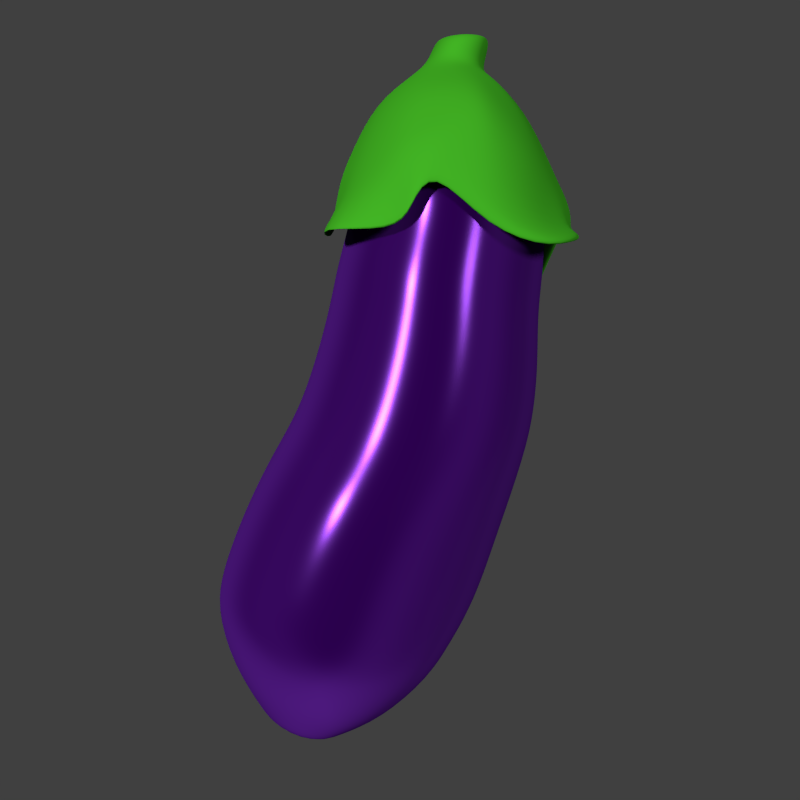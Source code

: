 # Source: alberginia_2.blend  (saved by Blender 2.76.0; exported with 4.5.12 LTS)
import bpy
from mathutils import Matrix  # noqa: F401  (used for matrix-valued properties, if any)

bpy.ops.wm.read_factory_settings(use_empty=True)
scene = bpy.context.scene
scene.name = 'Scene'

# ---- collections
col_collection_1 = bpy.data.collections.new('Collection 1'); scene.collection.children.link(col_collection_1)

# ---- materials (node trees are filled in below, after node groups)
mat_material = bpy.data.materials.new('Material')
mat_material.alpha_threshold = 0.0
mat_material.roughness = 0.5
mat_material_003 = bpy.data.materials.new('Material.003')
mat_material_003.alpha_threshold = 0.0
mat_material_003.roughness = 0.5
mat_material_002 = bpy.data.materials.new('Material.002')
mat_material_002.alpha_threshold = 0.0
mat_material_002.roughness = 0.5

# ---- material node trees
mat_material.use_nodes = True; mat_material.node_tree.nodes.clear()
_N = mat_material.node_tree.nodes; _L = mat_material.node_tree.links
n0 = _N.new('ShaderNodeOutputMaterial'); n0.name = 'Material Output'; n0.location = (300, 300)
n1 = _N.new('ShaderNodeBsdfDiffuse'); n1.name = 'Diffuse BSDF'; n1.location = (10, 300)
n1.inputs[0].default_value = (0.3672, 0.3672, 0.3672, 1.0)
_L.new(n1.outputs[0], n0.inputs[0])
n0.is_active_output = True
mat_material_003.use_nodes = True; mat_material_003.node_tree.nodes.clear()
_N = mat_material_003.node_tree.nodes; _L = mat_material_003.node_tree.links
n0 = _N.new('ShaderNodeOutputMaterial'); n0.name = 'Material Output'; n0.location = (460, 300)
n1 = _N.new('ShaderNodeMixShader'); n1.name = 'Mix Shader'; n1.location = (240, 287)
n1.inputs[0].default_value = 0.1727
n2 = _N.new('ShaderNodeBsdfDiffuse'); n2.name = 'Diffuse BSDF'; n2.location = (36, 301)
n2.inputs[0].default_value = (0.0128, 0.09463, 0.002609, 1.0)
n3 = _N.new('ShaderNodeBsdfAnisotropic'); n3.name = 'Glossy BSDF'; n3.location = (35, 167)
n3.distribution = 'GGX'
n3.inputs[0].default_value = (0.08426, 0.8, 0.04219, 1.0)
n3.inputs[1].default_value = 0.8266
_L.new(n2.outputs[0], n1.inputs[1])
_L.new(n1.outputs[0], n0.inputs[0])
_L.new(n3.outputs[0], n1.inputs[2])
n0.is_active_output = True
mat_material_002.use_nodes = True; mat_material_002.node_tree.nodes.clear()
_N = mat_material_002.node_tree.nodes; _L = mat_material_002.node_tree.links
n0 = _N.new('ShaderNodeOutputMaterial'); n0.name = 'Material Output'; n0.location = (680, 300)
n1 = _N.new('ShaderNodeBsdfDiffuse'); n1.name = 'Diffuse BSDF'; n1.location = (10, 300)
n1.inputs[0].default_value = (0.03738, 0.0, 0.1198, 1.0)
n1.inputs[1].default_value = 0.1833
n2 = _N.new('ShaderNodeMixShader'); n2.name = 'Mix Shader'; n2.location = (240, 284)
n2.inputs[0].default_value = 0.6091
n3 = _N.new('ShaderNodeBsdfAnisotropic'); n3.name = 'Glossy BSDF'; n3.location = (12, 142)
n3.distribution = 'GGX'
n3.inputs[0].default_value = (0.02301, 0.005495, 0.05609, 1.0)
n3.inputs[1].default_value = 0.1826
n4 = _N.new('ShaderNodeBsdfSheen'); n4.name = 'Velvet BSDF'; n4.location = (245, 150)
n4.distribution = 'ASHIKHMIN'
n4.inputs[0].default_value = (0.07227, 0.01298, 0.1912, 1.0)
n4.inputs[1].default_value = 0.7182
n5 = _N.new('ShaderNodeMixShader'); n5.name = 'Mix Shader.001'; n5.location = (474, 273)
n5.inputs[0].default_value = 0.4364
_L.new(n1.outputs[0], n2.inputs[1])
_L.new(n2.outputs[0], n5.inputs[1])
_L.new(n3.outputs[0], n2.inputs[2])
_L.new(n5.outputs[0], n0.inputs[0])
_L.new(n4.outputs[0], n5.inputs[2])
n0.is_active_output = True

# ---- world
world_world = bpy.data.worlds.new('World'); scene.world = world_world
world_world.color = (0.05088, 0.05088, 0.05088)
world_world.use_sun_shadow = False
world_world.sun_shadow_jitter_overblur = 0.0
world_world.cycles.sampling_method = 'MANUAL'
world_world.cycles.sample_map_resolution = 256

# ---- cameras
cam_camera_001 = bpy.data.cameras.new('Camera.001')
cam_camera_001.clip_end = 100.0
cam_camera_001.lens = 35.0
cam_camera_001.sensor_width = 32.0
cam_camera_001.sensor_height = 18.0
cam_camera_001.display_size = 2.0
cam_camera_001.dof.focus_distance = 0.0

# ---- lights
light_sun_001 = bpy.data.lights.new('Sun.001', 'SUN')
light_sun_001.transmission_factor = 0.0
light_sun_001.angle = 0.1993
light_sun_001.energy = 3.7
light_sun_001.shadow_buffer_clip_start = 0.5
light_sun_001.shadow_soft_size = 0.1
light_sun_001.shadow_cascade_max_distance = 1000.0
light_sun_001.cycles.use_multiple_importance_sampling = False
light_sun = bpy.data.lights.new('Sun', 'SUN')
light_sun.transmission_factor = 0.0
light_sun.angle = 0.09792
light_sun.energy = 7.0
light_sun.shadow_buffer_clip_start = 0.5
light_sun.shadow_soft_size = 0.049
light_sun.shadow_cascade_max_distance = 1000.0
light_sun.cycles.use_multiple_importance_sampling = False

# ---- meshes
me_plane = bpy.data.meshes.new('Plane')
me_plane.from_pydata([(-1.0, -1.0, 0.0), (1.0, -1.0, 0.0), (-1.0, 1.0, 0.0), (1.0, 1.0, 0.0)], [], [(0, 1, 3, 2)])
me_plane.materials.append(mat_material)
me_plane.use_remesh_preserve_volume = False
me_plane.use_remesh_preserve_attributes = False
me_plane.use_mirror_vertex_groups = False
me_plane.update()
me_cylinder_002 = bpy.data.meshes.new('Cylinder.002')
me_cylinder_002.from_pydata([(0.4875, 0.2019, 1.137), (0.5412, 0.1917, 1.13), (0.5891, 0.1629, 1.123), (0.6261, 0.1182, 1.118), (0.6483, 0.06211, 1.115), (0.6532, 1.799e-07, 1.115), (0.6483, -0.06211, 1.115), (0.6261, -0.1182, 1.118), (0.5891, -0.1629, 1.123), (0.5412, -0.1917, 1.13), (0.4875, -0.2019, 1.137), (0.4337, -0.1922, 1.145), (0.3854, -0.1637, 1.151), (0.3454, -0.1191, 1.157), (0.3199, -0.06263, 1.161), (0.3102, 3.679e-07, 1.162), (0.3199, 0.06263, 1.161), (0.3454, 0.1191, 1.157), (0.3854, 0.1637, 1.151), (0.4337, 0.1922, 1.145), (0.2078, 0.9645, 0.5983), (0.2333, 0.9622, 0.6393), (0.3289, 0.8037, 0.8713), (0.4091, 0.5893, 0.9685), (0.4807, 0.3287, 1.022), (0.5697, 0.3118, 1.012), (0.5488, 0.5654, 0.9532), (0.4681, 0.7375, 0.897), (0.6064, 0.7633, 0.8067), (0.6739, 0.7678, 0.7174), (0.6474, 0.2653, 0.9996), (0.7177, 0.4763, 0.9263), (0.7856, 0.5451, 0.8333), (0.8013, 0.6577, 0.7578), (0.7099, 0.7815, 0.5952), (0.7201, 0.1925, 0.993), (0.8573, 0.3468, 0.9064), (0.8953, 0.491, 0.7606), (0.8718, 0.59, 0.6654), (0.7206, 0.6529, 0.526), (0.761, 0.1011, 0.9886), (0.9402, 0.1834, 0.8906), (1.004, 0.2658, 0.6867), (1.0, 0.272, 0.6134), (1.272, 0.3625, 0.4709), (0.7726, 1.719e-07, 0.9875), (0.9616, 8.952e-08, 0.8885), (1.015, -0.01007, 0.746), (1.032, -0.01442, 0.647), (0.9364, -0.09975, 0.4746), (0.761, -0.1011, 0.9886), (0.9402, -0.1831, 0.8929), (0.9786, -0.2709, 0.7653), (1.005, -0.3088, 0.6718), (0.9662, -0.3391, 0.5848), (0.7201, -0.1925, 0.993), (0.849, -0.347, 0.9096), (0.8677, -0.4989, 0.7869), (0.8805, -0.5686, 0.7848), (0.726, -0.5294, 0.6216), (0.6474, -0.2653, 0.9996), (0.7007, -0.4803, 0.9078), (0.7041, -0.6847, 0.8032), (0.6471, -0.7881, 0.6999), (0.5926, -0.7973, 0.5886), (0.5681, -0.3123, 1.01), (0.5475, -0.5659, 0.9187), (0.4875, -0.8084, 0.7951), (0.3824, -0.9354, 0.6414), (0.2168, -0.9001, 0.4896), (0.4801, -0.3288, 1.022), (0.3849, -0.5958, 0.9365), (0.2043, -0.8509, 0.7676), (0.1238, -0.9852, 0.656), (-0.1694, -1.219, 0.4651), (0.3919, -0.3132, 1.033), (0.2214, -0.5673, 0.9544), (0.008006, -0.8095, 0.8214), (-0.3196, -0.921, 0.5068), (-0.313, -0.9127, 0.4504), (0.3126, -0.2668, 1.044), (0.07408, -0.4831, 0.9707), (-0.2011, -0.6888, 0.8432), (-0.44, -0.7993, 0.6474), (-0.4595, -0.8269, 0.5621), (0.2483, -0.194, 1.053), (-0.04517, -0.3513, 0.9842), (-0.3422, -0.5077, 0.8405), (-0.5793, -0.6281, 0.6449), (-0.6621, -0.65, 0.5256), (0.2061, -0.1021, 1.058), (-0.123, -0.1848, 0.9931), (-0.4077, -0.2857, 0.8196), (-0.6657, -0.3907, 0.5919), (-1.054, -0.5446, 0.4385), (0.1906, 4.79e-07, 1.061), (-0.1513, 6.538e-07, 0.9964), (-0.4404, -0.007975, 0.8432), (-0.6542, 0.01542, 0.745), (-0.8007, -0.03885, 0.5661), (0.2061, 0.1021, 1.058), (-0.123, 0.1848, 0.9931), (-0.3892, 0.2723, 0.8692), (-0.5832, 0.3586, 0.8155), (-0.6744, 0.3988, 0.7978), (0.2483, 0.194, 1.053), (-0.04517, 0.3513, 0.9842), (-0.3377, 0.5012, 0.8518), (-0.5228, 0.6069, 0.7493), (-0.594, 0.6107, 0.653), (0.3126, 0.2668, 1.044), (0.07408, 0.4831, 0.9707), (-0.1912, 0.6862, 0.8213), (-0.3298, 0.7972, 0.6455), (-0.6155, 0.8872, 0.6902), (0.3919, 0.3132, 1.033), (0.2257, 0.5662, 0.9601), (0.05293, 0.7997, 0.832), (-0.0112, 0.909, 0.6565), (-0.2802, 1.134, 0.5937), (0.4844, 0.2086, 1.06), (0.543, 0.198, 1.057), (0.5953, 0.1684, 1.053), (0.6398, 0.1222, 1.052), (0.6655, 0.0642, 1.051), (0.6721, -2.487e-06, 1.051), (0.6655, -0.0642, 1.051), (0.6398, -0.1222, 1.052), (0.5953, -0.1684, 1.053), (0.5429, -0.1982, 1.056), (0.4843, -0.2087, 1.059), (0.4256, -0.1988, 1.063), (0.3729, -0.1693, 1.065), (0.3298, -0.1231, 1.068), (0.3018, -0.06476, 1.07), (0.2913, -2.282e-06, 1.07), (0.3018, 0.06476, 1.07), (0.3298, 0.1231, 1.068), (0.3729, 0.1693, 1.065), (0.4256, 0.1988, 1.063), (0.4875, 0.2019, 1.137), (0.5412, 0.1917, 1.13), (0.5891, 0.1629, 1.123), (0.6261, 0.1182, 1.118), (0.6483, 0.06211, 1.115), (0.6532, 1.799e-07, 1.115), (0.6483, -0.06211, 1.115), (0.6261, -0.1182, 1.118), (0.5891, -0.1629, 1.123), (0.5412, -0.1917, 1.13), (0.4875, -0.2019, 1.137), (0.4337, -0.1922, 1.145), (0.3854, -0.1637, 1.151), (0.3454, -0.1191, 1.157), (0.3199, -0.06263, 1.161), (0.3102, 3.679e-07, 1.162), (0.3199, 0.06263, 1.161), (0.3454, 0.1191, 1.157), (0.3854, 0.1637, 1.151), (0.4337, 0.1922, 1.145), (0.4873, 0.1716, 1.137), (0.5329, 0.163, 1.131), (0.5736, 0.1385, 1.125), (0.6051, 0.1005, 1.121), (0.6239, 0.0528, 1.118), (0.6281, 1.865e-07, 1.118), (0.6239, -0.0528, 1.118), (0.6051, -0.1005, 1.121), (0.5736, -0.1385, 1.125), (0.5329, -0.163, 1.131), (0.4873, -0.1716, 1.137), (0.4415, -0.1634, 1.143), (0.4004, -0.1392, 1.149), (0.3665, -0.1012, 1.154), (0.3447, -0.05324, 1.157), (0.3366, 3.463e-07, 1.158), (0.3447, 0.05324, 1.157), (0.3665, 0.1012, 1.154), (0.4004, 0.1392, 1.149), (0.4415, 0.1634, 1.143), (0.4873, 0.2024, 1.131), (0.5414, 0.1922, 1.124), (0.5896, 0.1633, 1.117), (0.6272, 0.1185, 1.112), (0.6497, 0.06228, 1.11), (0.6547, -3.72e-08, 1.109), (0.6497, -0.06228, 1.11), (0.6272, -0.1185, 1.112), (0.5896, -0.1633, 1.117), (0.5414, -0.1923, 1.124), (0.4873, -0.2024, 1.131), (0.433, -0.1928, 1.138), (0.3844, -0.1642, 1.144), (0.3442, -0.1194, 1.15), (0.3184, -0.0628, 1.153), (0.3087, 1.522e-07, 1.154), (0.3184, 0.0628, 1.153), (0.3442, 0.1194, 1.15), (0.3844, 0.1642, 1.144), (0.433, 0.1928, 1.138)], [], [(180, 0, 1, 181), (181, 1, 2, 182), (182, 2, 3, 183), (183, 3, 4, 184), (184, 4, 5, 185), (185, 5, 6, 186), (186, 6, 7, 187), (187, 7, 8, 188), (188, 8, 9, 189), (189, 9, 10, 190), (190, 10, 11, 191), (191, 11, 12, 192), (192, 12, 13, 193), (193, 13, 14, 194), (194, 14, 15, 195), (195, 15, 16, 196), (196, 16, 17, 197), (197, 17, 18, 198), (16, 15, 155, 156), (199, 19, 0, 180), (198, 18, 19, 199), (114, 113, 118, 119), (113, 112, 117, 118), (112, 111, 116, 117), (111, 110, 115, 116), (119, 118, 21, 20), (118, 117, 22, 21), (117, 116, 23, 22), (116, 115, 24, 23), (109, 108, 113, 114), (108, 107, 112, 113), (107, 106, 111, 112), (106, 105, 110, 111), (104, 103, 108, 109), (103, 102, 107, 108), (102, 101, 106, 107), (101, 100, 105, 106), (99, 98, 103, 104), (98, 97, 102, 103), (97, 96, 101, 102), (96, 95, 100, 101), (94, 93, 98, 99), (93, 92, 97, 98), (92, 91, 96, 97), (91, 90, 95, 96), (89, 88, 93, 94), (88, 87, 92, 93), (87, 86, 91, 92), (86, 85, 90, 91), (84, 83, 88, 89), (83, 82, 87, 88), (82, 81, 86, 87), (81, 80, 85, 86), (79, 78, 83, 84), (78, 77, 82, 83), (77, 76, 81, 82), (76, 75, 80, 81), (74, 73, 78, 79), (73, 72, 77, 78), (72, 71, 76, 77), (71, 70, 75, 76), (69, 68, 73, 74), (68, 67, 72, 73), (67, 66, 71, 72), (66, 65, 70, 71), (64, 63, 68, 69), (63, 62, 67, 68), (62, 61, 66, 67), (61, 60, 65, 66), (59, 58, 63, 64), (58, 57, 62, 63), (57, 56, 61, 62), (56, 55, 60, 61), (54, 53, 58, 59), (53, 52, 57, 58), (52, 51, 56, 57), (51, 50, 55, 56), (49, 48, 53, 54), (48, 47, 52, 53), (47, 46, 51, 52), (46, 45, 50, 51), (44, 43, 48, 49), (43, 42, 47, 48), (42, 41, 46, 47), (41, 40, 45, 46), (39, 38, 43, 44), (38, 37, 42, 43), (37, 36, 41, 42), (36, 35, 40, 41), (34, 33, 38, 39), (33, 32, 37, 38), (32, 31, 36, 37), (31, 30, 35, 36), (29, 28, 33, 34), (28, 27, 32, 33), (27, 26, 31, 32), (26, 25, 30, 31), (20, 21, 28, 29), (21, 22, 27, 28), (22, 23, 26, 27), (23, 24, 25, 26), (110, 138, 139, 115), (115, 139, 120, 24), (105, 137, 138, 110), (100, 136, 137, 105), (95, 135, 136, 100), (90, 134, 135, 95), (85, 133, 134, 90), (80, 132, 133, 85), (75, 131, 132, 80), (70, 130, 131, 75), (65, 129, 130, 70), (60, 128, 129, 65), (55, 127, 128, 60), (50, 126, 127, 55), (45, 125, 126, 50), (40, 124, 125, 45), (35, 123, 124, 40), (30, 122, 123, 35), (25, 121, 122, 30), (24, 120, 121, 25), (156, 155, 175, 176), (9, 8, 148, 149), (2, 1, 141, 142), (17, 16, 156, 157), (10, 9, 149, 150), (3, 2, 142, 143), (18, 17, 157, 158), (11, 10, 150, 151), (4, 3, 143, 144), (19, 18, 158, 159), (12, 11, 151, 152), (5, 4, 144, 145), (0, 19, 159, 140), (13, 12, 152, 153), (6, 5, 145, 146), (14, 13, 153, 154), (7, 6, 146, 147), (1, 0, 140, 141), (15, 14, 154, 155), (8, 7, 147, 148), (161, 160, 179, 178, 177, 176, 175, 174, 173, 172, 171, 170, 169, 168, 167, 166, 165, 164, 163, 162), (149, 148, 168, 169), (142, 141, 161, 162), (157, 156, 176, 177), (150, 149, 169, 170), (143, 142, 162, 163), (158, 157, 177, 178), (151, 150, 170, 171), (144, 143, 163, 164), (159, 158, 178, 179), (152, 151, 171, 172), (145, 144, 164, 165), (140, 159, 179, 160), (153, 152, 172, 173), (146, 145, 165, 166), (154, 153, 173, 174), (147, 146, 166, 167), (155, 154, 174, 175), (148, 147, 167, 168), (141, 140, 160, 161), (138, 198, 199, 139), (139, 199, 180, 120), (137, 197, 198, 138), (136, 196, 197, 137), (135, 195, 196, 136), (134, 194, 195, 135), (133, 193, 194, 134), (132, 192, 193, 133), (131, 191, 192, 132), (130, 190, 191, 131), (129, 189, 190, 130), (128, 188, 189, 129), (127, 187, 188, 128), (126, 186, 187, 127), (125, 185, 186, 126), (124, 184, 185, 125), (123, 183, 184, 124), (122, 182, 183, 123), (121, 181, 182, 122), (120, 180, 181, 121)])
me_cylinder_002.polygons.foreach_set('use_smooth', [True] * 181)
me_cylinder_002.materials.append(mat_material_003)
me_cylinder_002.use_remesh_preserve_volume = False
me_cylinder_002.use_remesh_preserve_attributes = False
me_cylinder_002.use_mirror_vertex_groups = False
me_cylinder_002.update()
me_cylinder_001 = bpy.data.meshes.new('Cylinder.001')
me_cylinder_001.from_pydata([(0.04207, 0.2796, -0.9639), (0.4895, 0.1772, 1.03), (0.117, 0.2659, -0.9647), (0.5367, 0.1683, 1.023), (0.1866, 0.2262, -0.9651), (0.5787, 0.143, 1.017), (0.2441, 0.1643, -0.9649), (0.6112, 0.1038, 1.013), (0.2835, 0.08639, -0.9642), (0.6307, 0.05453, 1.01), (0.2972, 1.811e-07, -0.9639), (0.635, 2.207e-07, 1.01), (0.2835, -0.08639, -0.9642), (0.6307, -0.05453, 1.01), (0.2441, -0.1643, -0.9649), (0.6112, -0.1038, 1.013), (0.1866, -0.2262, -0.9651), (0.5787, -0.143, 1.017), (0.117, -0.2659, -0.9647), (0.5367, -0.1683, 1.023), (0.04207, -0.2796, -0.9639), (0.4895, -0.1772, 1.03), (-0.03107, -0.2659, -0.9627), (0.4423, -0.1688, 1.036), (-0.09555, -0.2262, -0.9614), (0.3998, -0.1437, 1.042), (-0.1461, -0.1643, -0.96), (0.3648, -0.1045, 1.047), (-0.1822, -0.08639, -0.9602), (0.3423, -0.05498, 1.05), (-0.1959, 4.621e-07, -0.9605), (0.3339, 3.858e-07, 1.052), (-0.1822, 0.08639, -0.9602), (0.3423, 0.05498, 1.05), (-0.1461, 0.1643, -0.96), (0.3648, 0.1045, 1.047), (-0.09554, 0.2262, -0.9614), (0.3998, 0.1437, 1.042), (-0.03107, 0.2659, -0.9627), (0.4423, 0.1688, 1.036), (0.0386, 0.4293, -0.919), (0.041, 0.7329, -0.8124), (0.07, 0.9716, -0.6599), (0.08813, 1.0, -0.5514), (0.08766, 1.0, -0.4551), (0.07515, 1.0, -0.3628), (0.05287, 1.0, -0.2737), (0.01687, 1.0, -0.1874), (-0.03237, 1.0, -0.1026), (-0.07164, 1.0, -0.01838), (-0.08656, 0.9958, 0.0681), (-0.07593, 0.9825, 0.1581), (-0.04754, 0.9631, 0.2486), (-0.007337, 0.941, 0.3346), (0.04441, 0.9188, 0.4141), (0.08443, 0.8987, 0.491), (0.1146, 0.8822, 0.5667), (0.1463, 0.871, 0.6404), (0.1863, 0.865, 0.7132), (0.2643, 0.747, 0.8175), (0.3774, 0.523, 0.9264), (0.4611, 0.2887, 1.001), (0.5383, 0.2742, 0.9909), (0.5201, 0.4968, 0.9108), (0.4726, 0.7102, 0.8029), (0.4295, 0.8226, 0.7043), (0.3921, 0.8284, 0.6361), (0.3644, 0.839, 0.5661), (0.3402, 0.8547, 0.4928), (0.3085, 0.8738, 0.4161), (0.2626, 0.8949, 0.3362), (0.2281, 0.916, 0.2488), (0.2049, 0.9344, 0.156), (0.1975, 0.947, 0.06436), (0.2131, 0.9511, -0.02166), (0.2525, 0.9511, -0.1045), (0.3017, 0.9511, -0.1884), (0.3378, 0.9511, -0.2753), (0.3618, 0.9511, -0.3646), (0.3741, 0.9511, -0.4566), (0.3757, 0.9511, -0.5522), (0.3592, 0.9241, -0.6599), (0.2617, 0.697, -0.8101), (0.1566, 0.4083, -0.9198), (0.6079, 0.2329, 0.9819), (0.6547, 0.4221, 0.8976), (0.6577, 0.6039, 0.7894), (0.6453, 0.6998, 0.6952), (0.6103, 0.7046, 0.6313), (0.5862, 0.7137, 0.565), (0.5678, 0.727, 0.4943), (0.5446, 0.7433, 0.4185), (0.5058, 0.7612, 0.3378), (0.4758, 0.7792, 0.2491), (0.4576, 0.7949, 0.1541), (0.4532, 0.8056, 0.061), (0.4694, 0.809, -0.02462), (0.5088, 0.809, -0.1061), (0.5581, 0.809, -0.1893), (0.5952, 0.809, -0.2768), (0.6206, 0.809, -0.3664), (0.6346, 0.809, -0.4583), (0.6383, 0.809, -0.5532), (0.6166, 0.7861, -0.6598), (0.4627, 0.5929, -0.8082), (0.2721, 0.3473, -0.9186), (0.6717, 0.169, 0.976), (0.7849, 0.3064, 0.8903), (0.8013, 0.4387, 0.7783), (0.8125, 0.5084, 0.6872), (0.7795, 0.512, 0.6268), (0.7584, 0.5185, 0.5635), (0.7448, 0.5282, 0.4952), (0.7289, 0.54, 0.4206), (0.6971, 0.5531, 0.3392), (0.6717, 0.5661, 0.2494), (0.6577, 0.5775, 0.1526), (0.6559, 0.5853, 0.05831), (0.6727, 0.5878, -0.02698), (0.7121, 0.5878, -0.1075), (0.7614, 0.5878, -0.19), (0.8002, 0.5878, -0.2781), (0.8279, 0.5878, -0.368), (0.8446, 0.5878, -0.4599), (0.851, 0.5878, -0.5544), (0.8264, 0.5711, -0.6601), (0.6246, 0.4308, -0.8069), (0.3673, 0.2524, -0.9169), (0.7076, 0.0888, 0.9721), (0.865, 0.161, 0.8861), (0.898, 0.2306, 0.7721), (0.9165, 0.2673, 0.6816), (0.8839, 0.2691, 0.6236), (0.865, 0.2726, 0.5623), (0.8547, 0.2777, 0.4957), (0.844, 0.2839, 0.4222), (0.8181, 0.2908, 0.3405), (0.797, 0.2976, 0.2496), (0.7862, 0.3036, 0.1516), (0.7866, 0.3077, 0.05653), (0.8039, 0.309, -0.02856), (0.8433, 0.309, -0.1084), (0.8926, 0.309, -0.1905), (0.9339, 0.309, -0.2791), (0.9648, 0.309, -0.3694), (0.9842, 0.309, -0.4613), (0.9924, 0.309, -0.5556), (0.9645, 0.3002, -0.6606), (0.7289, 0.2265, -0.8061), (0.4284, 0.1327, -0.9158), (0.7178, 1.879e-07, 0.9712), (0.8837, 1.156e-07, 0.8843), (0.9254, 4.223e-08, 0.7704), (0.9477, -3.414e-09, 0.6802), (0.9149, -1.235e-08, 0.6229), (0.8969, -2.252e-08, 0.5622), (0.8884, -3.39e-08, 0.4961), (0.8804, -4.563e-08, 0.4229), (0.858, -5.66e-08, 0.3412), (0.8398, -6.55e-08, 0.2497), (0.8316, -7.167e-08, 0.1512), (0.8333, -7.629e-08, 0.05579), (0.8509, -7.96e-08, -0.02923), (0.8902, -8.222e-08, -0.1088), (0.9395, -8.398e-08, -0.1908), (0.9823, -8.332e-08, -0.2796), (1.014, -8.21e-08, -0.37), (1.033, -8.035e-08, -0.4619), (1.041, -7.782e-08, -0.556), (1.012, -6.478e-08, -0.6608), (0.7648, 2.074e-08, -0.8059), (0.4494, 1.278e-07, -0.9155), (0.7076, -0.0888, 0.9721), (0.865, -0.161, 0.8861), (0.898, -0.2306, 0.7721), (0.9165, -0.2673, 0.6816), (0.8839, -0.2691, 0.6236), (0.865, -0.2726, 0.5623), (0.8547, -0.2777, 0.4957), (0.844, -0.2839, 0.4222), (0.8181, -0.2908, 0.3405), (0.797, -0.2976, 0.2496), (0.7862, -0.3036, 0.1516), (0.7866, -0.3077, 0.05653), (0.8039, -0.309, -0.02856), (0.8433, -0.309, -0.1084), (0.8926, -0.309, -0.1905), (0.9339, -0.309, -0.2791), (0.9648, -0.309, -0.3694), (0.9842, -0.309, -0.4613), (0.9924, -0.309, -0.5556), (0.9645, -0.3002, -0.6606), (0.7289, -0.2265, -0.8061), (0.4284, -0.1327, -0.9158), (0.6717, -0.169, 0.976), (0.7849, -0.3064, 0.8903), (0.8013, -0.4387, 0.7783), (0.8125, -0.5084, 0.6872), (0.7795, -0.512, 0.6268), (0.7584, -0.5185, 0.5635), (0.7448, -0.5282, 0.4952), (0.7289, -0.54, 0.4206), (0.6971, -0.5531, 0.3392), (0.6717, -0.5661, 0.2494), (0.6577, -0.5775, 0.1526), (0.6559, -0.5853, 0.05831), (0.6727, -0.5878, -0.02698), (0.7121, -0.5878, -0.1075), (0.7614, -0.5878, -0.19), (0.8002, -0.5878, -0.2781), (0.8279, -0.5878, -0.368), (0.8446, -0.5878, -0.4599), (0.851, -0.5878, -0.5544), (0.8264, -0.5711, -0.6601), (0.6246, -0.4308, -0.8069), (0.3673, -0.2524, -0.9169), (0.6079, -0.2329, 0.9819), (0.6547, -0.4221, 0.8976), (0.6577, -0.6039, 0.7894), (0.6453, -0.6998, 0.6952), (0.6103, -0.7046, 0.6313), (0.5862, -0.7137, 0.565), (0.5678, -0.727, 0.4943), (0.5446, -0.7433, 0.4185), (0.5058, -0.7612, 0.3378), (0.4758, -0.7792, 0.2491), (0.4576, -0.7949, 0.1541), (0.4532, -0.8056, 0.061), (0.4694, -0.809, -0.02462), (0.5088, -0.809, -0.1061), (0.5581, -0.809, -0.1893), (0.5952, -0.809, -0.2768), (0.6206, -0.809, -0.3664), (0.6346, -0.809, -0.4583), (0.6383, -0.809, -0.5532), (0.6166, -0.7861, -0.6598), (0.4627, -0.5929, -0.8082), (0.2721, -0.3473, -0.9186), (0.5383, -0.2742, 0.9909), (0.5201, -0.4968, 0.9108), (0.4726, -0.7102, 0.8029), (0.4295, -0.8226, 0.7043), (0.3921, -0.8284, 0.6361), (0.3644, -0.839, 0.5661), (0.3402, -0.8547, 0.4928), (0.3085, -0.8738, 0.4161), (0.2626, -0.8949, 0.3362), (0.2281, -0.916, 0.2488), (0.2049, -0.9344, 0.156), (0.1975, -0.947, 0.06436), (0.2131, -0.9511, -0.02166), (0.2525, -0.9511, -0.1045), (0.3017, -0.9511, -0.1884), (0.3378, -0.9511, -0.2753), (0.3618, -0.9511, -0.3646), (0.3741, -0.9511, -0.4566), (0.3757, -0.9511, -0.5522), (0.3592, -0.9241, -0.6599), (0.2617, -0.697, -0.8101), (0.1566, -0.4083, -0.9198), (0.4611, -0.2887, 1.001), (0.3774, -0.523, 0.9264), (0.2643, -0.747, 0.8175), (0.1863, -0.865, 0.7132), (0.1463, -0.871, 0.6404), (0.1146, -0.8822, 0.5667), (0.08443, -0.8987, 0.491), (0.04441, -0.9188, 0.4141), (-0.007338, -0.941, 0.3346), (-0.04754, -0.9631, 0.2486), (-0.07593, -0.9825, 0.1581), (-0.08656, -0.9958, 0.0681), (-0.07164, -1.0, -0.01838), (-0.03237, -1.0, -0.1026), (0.01687, -1.0, -0.1874), (0.05287, -1.0, -0.2737), (0.07515, -1.0, -0.3628), (0.08766, -1.0, -0.4551), (0.08812, -1.0, -0.5514), (0.07, -0.9716, -0.6599), (0.04099, -0.7329, -0.8124), (0.0386, -0.4293, -0.919), (0.3836, -0.275, 1.012), (0.2339, -0.4981, 0.9422), (0.05395, -0.7107, 0.8317), (-0.05988, -0.8226, 0.7214), (-0.1024, -0.8284, 0.6441), (-0.138, -0.839, 0.5669), (-0.1732, -0.8547, 0.4892), (-0.2204, -0.8738, 0.4124), (-0.2782, -0.8949, 0.333), (-0.3243, -0.916, 0.2485), (-0.3577, -0.9345, 0.1604), (-0.3714, -0.947, 0.07184), (-0.3572, -0.9511, -0.01508), (-0.3273, -0.9511, -0.1016), (-0.2834, -0.9511, -0.1879), (-0.2531, -0.9511, -0.2744), (-0.2385, -0.9511, -0.3642), (-0.2144, -0.9511, -0.4555), (-0.2146, -0.9511, -0.551), (-0.2196, -0.9241, -0.6602), (-0.1748, -0.697, -0.8142), (-0.07336, -0.4083, -0.9171), (0.314, -0.2342, 1.021), (0.1046, -0.4242, 0.9564), (-0.137, -0.6047, 0.8445), (-0.2844, -0.6998, 0.7285), (-0.3293, -0.7047, 0.6472), (-0.3677, -0.7137, 0.567), (-0.4071, -0.727, 0.4877), (-0.4608, -0.7433, 0.4111), (-0.5239, -0.7613, 0.3317), (-0.5752, -0.7792, 0.2485), (-0.6131, -0.7949, 0.1624), (-0.6296, -0.8056, 0.07526), (-0.6173, -0.809, -0.01219), (-0.5997, -0.809, -0.1012), (-0.5869, -0.809, -0.1915), (-0.5593, -0.809, -0.2782), (-0.5464, -0.809, -0.3681), (-0.5274, -0.809, -0.4588), (-0.5203, -0.809, -0.554), (-0.48, -0.7861, -0.6592), (-0.3459, -0.5929, -0.8105), (-0.1706, -0.3473, -0.9149), (0.2575, -0.1703, 1.028), (-0.000136, -0.3084, 0.9683), (-0.2573, -0.4395, 0.851), (-0.4438, -0.5084, 0.7316), (-0.5072, -0.512, 0.6492), (-0.5524, -0.5185, 0.5672), (-0.5948, -0.5282, 0.4868), (-0.6535, -0.5401, 0.4101), (-0.7209, -0.5531, 0.3308), (-0.7763, -0.5661, 0.2486), (-0.8178, -0.5775, 0.1642), (-0.8364, -0.5853, 0.07809), (-0.8329, -0.5878, -0.01053), (-0.8261, -0.5878, -0.1015), (-0.8187, -0.5878, -0.1932), (-0.8181, -0.5878, -0.2827), (-0.8085, -0.5878, -0.372), (-0.7884, -0.5878, -0.4626), (-0.7278, -0.5878, -0.5486), (-0.6641, -0.5711, -0.6517), (-0.4689, -0.4308, -0.8047), (-0.2489, -0.2524, -0.9131), (0.2205, -0.0896, 1.034), (-0.06844, -0.1622, 0.9761), (-0.3068, -0.2311, 0.8519), (-0.5004, -0.2673, 0.7279), (-0.6001, -0.2692, 0.6476), (-0.6739, -0.2726, 0.5674), (-0.7183, -0.2777, 0.4865), (-0.7805, -0.2839, 0.4098), (-0.8508, -0.2908, 0.3305), (-0.9089, -0.2976, 0.249), (-0.9529, -0.3036, 0.1657), (-0.9753, -0.3077, 0.07994), (-0.9858, -0.309, -0.01029), (-0.9869, -0.309, -0.1027), (-0.9814, -0.309, -0.195), (-0.9744, -0.309, -0.2838), (-0.9658, -0.309, -0.3736), (-0.9313, -0.309, -0.4615), (-0.8696, -0.309, -0.5471), (-0.7897, -0.3002, -0.6483), (-0.5543, -0.2265, -0.8021), (-0.3029, -0.1327, -0.9129), (0.2069, 4.575e-07, 1.035), (-0.09329, 6.11e-07, 0.979), (-0.343, 7.667e-07, 0.8545), (-0.5427, 8.522e-07, 0.7293), (-0.6434, 8.577e-07, 0.6484), (-0.7171, 8.66e-07, 0.5676), (-0.7623, 8.765e-07, 0.4865), (-0.8258, 8.864e-07, 0.4098), (-0.8972, 8.969e-07, 0.3305), (-0.9564, 9.068e-07, 0.2492), (-1.001, 9.147e-07, 0.1663), (-1.024, 9.199e-07, 0.08079), (-1.035, 9.227e-07, -0.009489), (-1.036, 9.247e-07, -0.1021), (-1.03, 9.267e-07, -0.1945), (-1.023, 9.273e-07, -0.2833), (-1.015, 9.283e-07, -0.3731), (-0.9804, 9.287e-07, -0.4611), (-0.9186, 9.282e-07, -0.5468), (-0.8372, 9.114e-07, -0.6482), (-0.5903, 7.593e-07, -0.8025), (-0.324, 5.603e-07, -0.9132), (0.2205, 0.0896, 1.034), (-0.06844, 0.1622, 0.9761), (-0.3068, 0.2311, 0.8519), (-0.5004, 0.2673, 0.7279), (-0.6001, 0.2692, 0.6476), (-0.6739, 0.2726, 0.5674), (-0.7183, 0.2777, 0.4865), (-0.7805, 0.2839, 0.4098), (-0.8508, 0.2908, 0.3305), (-0.9089, 0.2976, 0.249), (-0.9529, 0.3036, 0.1657), (-0.9753, 0.3077, 0.07994), (-0.9858, 0.309, -0.01029), (-0.9869, 0.309, -0.1027), (-0.9814, 0.309, -0.195), (-0.9744, 0.309, -0.2838), (-0.9658, 0.309, -0.3736), (-0.9313, 0.309, -0.4615), (-0.8696, 0.309, -0.5471), (-0.7897, 0.3002, -0.6483), (-0.5543, 0.2265, -0.8021), (-0.3029, 0.1327, -0.9129), (0.2575, 0.1703, 1.028), (-0.0001353, 0.3084, 0.9683), (-0.2573, 0.4395, 0.851), (-0.4438, 0.5084, 0.7316), (-0.5072, 0.512, 0.6492), (-0.5524, 0.5185, 0.5672), (-0.5948, 0.5282, 0.4868), (-0.6535, 0.5401, 0.4101), (-0.7209, 0.5531, 0.3308), (-0.7763, 0.5661, 0.2486), (-0.8178, 0.5775, 0.1642), (-0.8364, 0.5853, 0.07809), (-0.8329, 0.5878, -0.01053), (-0.8261, 0.5878, -0.1015), (-0.8187, 0.5878, -0.1932), (-0.8181, 0.5878, -0.2827), (-0.8085, 0.5878, -0.372), (-0.7884, 0.5878, -0.4626), (-0.7278, 0.5878, -0.5486), (-0.6641, 0.5711, -0.6517), (-0.4689, 0.4308, -0.8047), (-0.2489, 0.2524, -0.9131), (0.314, 0.2342, 1.021), (0.1046, 0.4242, 0.9564), (-0.137, 0.6047, 0.8445), (-0.2844, 0.6998, 0.7285), (-0.3293, 0.7047, 0.6472), (-0.3677, 0.7137, 0.567), (-0.4071, 0.727, 0.4877), (-0.4608, 0.7433, 0.4111), (-0.5239, 0.7613, 0.3317), (-0.5752, 0.7792, 0.2485), (-0.6131, 0.7949, 0.1624), (-0.6296, 0.8056, 0.07526), (-0.6173, 0.809, -0.01219), (-0.5997, 0.809, -0.1012), (-0.5869, 0.809, -0.1915), (-0.5593, 0.809, -0.2782), (-0.5464, 0.809, -0.3681), (-0.5274, 0.809, -0.4588), (-0.5203, 0.809, -0.554), (-0.48, 0.7861, -0.6592), (-0.3459, 0.5929, -0.8105), (-0.1706, 0.3473, -0.9149), (0.3836, 0.275, 1.012), (0.2339, 0.4981, 0.9422), (0.05395, 0.7107, 0.8317), (-0.05988, 0.8226, 0.7214), (-0.1024, 0.8284, 0.6441), (-0.138, 0.839, 0.5669), (-0.1732, 0.8547, 0.4892), (-0.2204, 0.8738, 0.4124), (-0.2782, 0.8949, 0.333), (-0.3243, 0.916, 0.2485), (-0.3577, 0.9345, 0.1604), (-0.3714, 0.947, 0.07184), (-0.3572, 0.9511, -0.01508), (-0.3273, 0.9511, -0.1016), (-0.2834, 0.9511, -0.1879), (-0.2531, 0.9511, -0.2744), (-0.2385, 0.9511, -0.3642), (-0.2144, 0.9511, -0.4555), (-0.2146, 0.9511, -0.551), (-0.2196, 0.9241, -0.6602), (-0.1748, 0.697, -0.8142), (-0.07336, 0.4083, -0.9171)], [], [(61, 1, 3, 62), (62, 3, 5, 84), (84, 5, 7, 106), (106, 7, 9, 128), (128, 9, 11, 150), (150, 11, 13, 172), (172, 13, 15, 194), (194, 15, 17, 216), (216, 17, 19, 238), (238, 19, 21, 260), (260, 21, 23, 282), (282, 23, 25, 304), (304, 25, 27, 326), (326, 27, 29, 348), (348, 29, 31, 370), (370, 31, 33, 392), (392, 33, 35, 414), (414, 35, 37, 436), (3, 1, 39, 37, 35, 33, 31, 29, 27, 25, 23, 21, 19, 17, 15, 13, 11, 9, 7, 5), (458, 39, 1, 61), (436, 37, 39, 458), (0, 2, 4, 6, 8, 10, 12, 14, 16, 18, 20, 22, 24, 26, 28, 30, 32, 34, 36, 38), (36, 457, 479, 38), (457, 456, 478, 479), (456, 455, 477, 478), (455, 454, 476, 477), (454, 453, 475, 476), (453, 452, 474, 475), (452, 451, 473, 474), (451, 450, 472, 473), (450, 449, 471, 472), (449, 448, 470, 471), (448, 447, 469, 470), (447, 446, 468, 469), (446, 445, 467, 468), (445, 444, 466, 467), (444, 443, 465, 466), (443, 442, 464, 465), (442, 441, 463, 464), (441, 440, 462, 463), (440, 439, 461, 462), (439, 438, 460, 461), (438, 437, 459, 460), (437, 436, 458, 459), (38, 479, 40, 0), (479, 478, 41, 40), (478, 477, 42, 41), (477, 476, 43, 42), (476, 475, 44, 43), (475, 474, 45, 44), (474, 473, 46, 45), (473, 472, 47, 46), (472, 471, 48, 47), (471, 470, 49, 48), (470, 469, 50, 49), (469, 468, 51, 50), (468, 467, 52, 51), (467, 466, 53, 52), (466, 465, 54, 53), (465, 464, 55, 54), (464, 463, 56, 55), (463, 462, 57, 56), (462, 461, 58, 57), (461, 460, 59, 58), (460, 459, 60, 59), (459, 458, 61, 60), (34, 435, 457, 36), (435, 434, 456, 457), (434, 433, 455, 456), (433, 432, 454, 455), (432, 431, 453, 454), (431, 430, 452, 453), (430, 429, 451, 452), (429, 428, 450, 451), (428, 427, 449, 450), (427, 426, 448, 449), (426, 425, 447, 448), (425, 424, 446, 447), (424, 423, 445, 446), (423, 422, 444, 445), (422, 421, 443, 444), (421, 420, 442, 443), (420, 419, 441, 442), (419, 418, 440, 441), (418, 417, 439, 440), (417, 416, 438, 439), (416, 415, 437, 438), (415, 414, 436, 437), (32, 413, 435, 34), (413, 412, 434, 435), (412, 411, 433, 434), (411, 410, 432, 433), (410, 409, 431, 432), (409, 408, 430, 431), (408, 407, 429, 430), (407, 406, 428, 429), (406, 405, 427, 428), (405, 404, 426, 427), (404, 403, 425, 426), (403, 402, 424, 425), (402, 401, 423, 424), (401, 400, 422, 423), (400, 399, 421, 422), (399, 398, 420, 421), (398, 397, 419, 420), (397, 396, 418, 419), (396, 395, 417, 418), (395, 394, 416, 417), (394, 393, 415, 416), (393, 392, 414, 415), (30, 391, 413, 32), (391, 390, 412, 413), (390, 389, 411, 412), (389, 388, 410, 411), (388, 387, 409, 410), (387, 386, 408, 409), (386, 385, 407, 408), (385, 384, 406, 407), (384, 383, 405, 406), (383, 382, 404, 405), (382, 381, 403, 404), (381, 380, 402, 403), (380, 379, 401, 402), (379, 378, 400, 401), (378, 377, 399, 400), (377, 376, 398, 399), (376, 375, 397, 398), (375, 374, 396, 397), (374, 373, 395, 396), (373, 372, 394, 395), (372, 371, 393, 394), (371, 370, 392, 393), (28, 369, 391, 30), (369, 368, 390, 391), (368, 367, 389, 390), (367, 366, 388, 389), (366, 365, 387, 388), (365, 364, 386, 387), (364, 363, 385, 386), (363, 362, 384, 385), (362, 361, 383, 384), (361, 360, 382, 383), (360, 359, 381, 382), (359, 358, 380, 381), (358, 357, 379, 380), (357, 356, 378, 379), (356, 355, 377, 378), (355, 354, 376, 377), (354, 353, 375, 376), (353, 352, 374, 375), (352, 351, 373, 374), (351, 350, 372, 373), (350, 349, 371, 372), (349, 348, 370, 371), (26, 347, 369, 28), (347, 346, 368, 369), (346, 345, 367, 368), (345, 344, 366, 367), (344, 343, 365, 366), (343, 342, 364, 365), (342, 341, 363, 364), (341, 340, 362, 363), (340, 339, 361, 362), (339, 338, 360, 361), (338, 337, 359, 360), (337, 336, 358, 359), (336, 335, 357, 358), (335, 334, 356, 357), (334, 333, 355, 356), (333, 332, 354, 355), (332, 331, 353, 354), (331, 330, 352, 353), (330, 329, 351, 352), (329, 328, 350, 351), (328, 327, 349, 350), (327, 326, 348, 349), (24, 325, 347, 26), (325, 324, 346, 347), (324, 323, 345, 346), (323, 322, 344, 345), (322, 321, 343, 344), (321, 320, 342, 343), (320, 319, 341, 342), (319, 318, 340, 341), (318, 317, 339, 340), (317, 316, 338, 339), (316, 315, 337, 338), (315, 314, 336, 337), (314, 313, 335, 336), (313, 312, 334, 335), (312, 311, 333, 334), (311, 310, 332, 333), (310, 309, 331, 332), (309, 308, 330, 331), (308, 307, 329, 330), (307, 306, 328, 329), (306, 305, 327, 328), (305, 304, 326, 327), (22, 303, 325, 24), (303, 302, 324, 325), (302, 301, 323, 324), (301, 300, 322, 323), (300, 299, 321, 322), (299, 298, 320, 321), (298, 297, 319, 320), (297, 296, 318, 319), (296, 295, 317, 318), (295, 294, 316, 317), (294, 293, 315, 316), (293, 292, 314, 315), (292, 291, 313, 314), (291, 290, 312, 313), (290, 289, 311, 312), (289, 288, 310, 311), (288, 287, 309, 310), (287, 286, 308, 309), (286, 285, 307, 308), (285, 284, 306, 307), (284, 283, 305, 306), (283, 282, 304, 305), (20, 281, 303, 22), (281, 280, 302, 303), (280, 279, 301, 302), (279, 278, 300, 301), (278, 277, 299, 300), (277, 276, 298, 299), (276, 275, 297, 298), (275, 274, 296, 297), (274, 273, 295, 296), (273, 272, 294, 295), (272, 271, 293, 294), (271, 270, 292, 293), (270, 269, 291, 292), (269, 268, 290, 291), (268, 267, 289, 290), (267, 266, 288, 289), (266, 265, 287, 288), (265, 264, 286, 287), (264, 263, 285, 286), (263, 262, 284, 285), (262, 261, 283, 284), (261, 260, 282, 283), (18, 259, 281, 20), (259, 258, 280, 281), (258, 257, 279, 280), (257, 256, 278, 279), (256, 255, 277, 278), (255, 254, 276, 277), (254, 253, 275, 276), (253, 252, 274, 275), (252, 251, 273, 274), (251, 250, 272, 273), (250, 249, 271, 272), (249, 248, 270, 271), (248, 247, 269, 270), (247, 246, 268, 269), (246, 245, 267, 268), (245, 244, 266, 267), (244, 243, 265, 266), (243, 242, 264, 265), (242, 241, 263, 264), (241, 240, 262, 263), (240, 239, 261, 262), (239, 238, 260, 261), (16, 237, 259, 18), (237, 236, 258, 259), (236, 235, 257, 258), (235, 234, 256, 257), (234, 233, 255, 256), (233, 232, 254, 255), (232, 231, 253, 254), (231, 230, 252, 253), (230, 229, 251, 252), (229, 228, 250, 251), (228, 227, 249, 250), (227, 226, 248, 249), (226, 225, 247, 248), (225, 224, 246, 247), (224, 223, 245, 246), (223, 222, 244, 245), (222, 221, 243, 244), (221, 220, 242, 243), (220, 219, 241, 242), (219, 218, 240, 241), (218, 217, 239, 240), (217, 216, 238, 239), (14, 215, 237, 16), (215, 214, 236, 237), (214, 213, 235, 236), (213, 212, 234, 235), (212, 211, 233, 234), (211, 210, 232, 233), (210, 209, 231, 232), (209, 208, 230, 231), (208, 207, 229, 230), (207, 206, 228, 229), (206, 205, 227, 228), (205, 204, 226, 227), (204, 203, 225, 226), (203, 202, 224, 225), (202, 201, 223, 224), (201, 200, 222, 223), (200, 199, 221, 222), (199, 198, 220, 221), (198, 197, 219, 220), (197, 196, 218, 219), (196, 195, 217, 218), (195, 194, 216, 217), (12, 193, 215, 14), (193, 192, 214, 215), (192, 191, 213, 214), (191, 190, 212, 213), (190, 189, 211, 212), (189, 188, 210, 211), (188, 187, 209, 210), (187, 186, 208, 209), (186, 185, 207, 208), (185, 184, 206, 207), (184, 183, 205, 206), (183, 182, 204, 205), (182, 181, 203, 204), (181, 180, 202, 203), (180, 179, 201, 202), (179, 178, 200, 201), (178, 177, 199, 200), (177, 176, 198, 199), (176, 175, 197, 198), (175, 174, 196, 197), (174, 173, 195, 196), (173, 172, 194, 195), (10, 171, 193, 12), (171, 170, 192, 193), (170, 169, 191, 192), (169, 168, 190, 191), (168, 167, 189, 190), (167, 166, 188, 189), (166, 165, 187, 188), (165, 164, 186, 187), (164, 163, 185, 186), (163, 162, 184, 185), (162, 161, 183, 184), (161, 160, 182, 183), (160, 159, 181, 182), (159, 158, 180, 181), (158, 157, 179, 180), (157, 156, 178, 179), (156, 155, 177, 178), (155, 154, 176, 177), (154, 153, 175, 176), (153, 152, 174, 175), (152, 151, 173, 174), (151, 150, 172, 173), (8, 149, 171, 10), (149, 148, 170, 171), (148, 147, 169, 170), (147, 146, 168, 169), (146, 145, 167, 168), (145, 144, 166, 167), (144, 143, 165, 166), (143, 142, 164, 165), (142, 141, 163, 164), (141, 140, 162, 163), (140, 139, 161, 162), (139, 138, 160, 161), (138, 137, 159, 160), (137, 136, 158, 159), (136, 135, 157, 158), (135, 134, 156, 157), (134, 133, 155, 156), (133, 132, 154, 155), (132, 131, 153, 154), (131, 130, 152, 153), (130, 129, 151, 152), (129, 128, 150, 151), (6, 127, 149, 8), (127, 126, 148, 149), (126, 125, 147, 148), (125, 124, 146, 147), (124, 123, 145, 146), (123, 122, 144, 145), (122, 121, 143, 144), (121, 120, 142, 143), (120, 119, 141, 142), (119, 118, 140, 141), (118, 117, 139, 140), (117, 116, 138, 139), (116, 115, 137, 138), (115, 114, 136, 137), (114, 113, 135, 136), (113, 112, 134, 135), (112, 111, 133, 134), (111, 110, 132, 133), (110, 109, 131, 132), (109, 108, 130, 131), (108, 107, 129, 130), (107, 106, 128, 129), (4, 105, 127, 6), (105, 104, 126, 127), (104, 103, 125, 126), (103, 102, 124, 125), (102, 101, 123, 124), (101, 100, 122, 123), (100, 99, 121, 122), (99, 98, 120, 121), (98, 97, 119, 120), (97, 96, 118, 119), (96, 95, 117, 118), (95, 94, 116, 117), (94, 93, 115, 116), (93, 92, 114, 115), (92, 91, 113, 114), (91, 90, 112, 113), (90, 89, 111, 112), (89, 88, 110, 111), (88, 87, 109, 110), (87, 86, 108, 109), (86, 85, 107, 108), (85, 84, 106, 107), (2, 83, 105, 4), (83, 82, 104, 105), (82, 81, 103, 104), (81, 80, 102, 103), (80, 79, 101, 102), (79, 78, 100, 101), (78, 77, 99, 100), (77, 76, 98, 99), (76, 75, 97, 98), (75, 74, 96, 97), (74, 73, 95, 96), (73, 72, 94, 95), (72, 71, 93, 94), (71, 70, 92, 93), (70, 69, 91, 92), (69, 68, 90, 91), (68, 67, 89, 90), (67, 66, 88, 89), (66, 65, 87, 88), (65, 64, 86, 87), (64, 63, 85, 86), (63, 62, 84, 85), (0, 40, 83, 2), (40, 41, 82, 83), (41, 42, 81, 82), (42, 43, 80, 81), (43, 44, 79, 80), (44, 45, 78, 79), (45, 46, 77, 78), (46, 47, 76, 77), (47, 48, 75, 76), (48, 49, 74, 75), (49, 50, 73, 74), (50, 51, 72, 73), (51, 52, 71, 72), (52, 53, 70, 71), (53, 54, 69, 70), (54, 55, 68, 69), (55, 56, 67, 68), (56, 57, 66, 67), (57, 58, 65, 66), (58, 59, 64, 65), (59, 60, 63, 64), (60, 61, 62, 63)])
me_cylinder_001.polygons.foreach_set('use_smooth', [True] * 462)
me_cylinder_001.materials.append(mat_material_002)
me_cylinder_001.use_remesh_preserve_volume = False
me_cylinder_001.use_remesh_preserve_attributes = False
me_cylinder_001.use_mirror_vertex_groups = False
me_cylinder_001.update()
me_cylinder = bpy.data.meshes.new('Cylinder')
me_cylinder.from_pydata([], [], [])
me_cylinder.use_remesh_preserve_volume = False
me_cylinder.use_remesh_preserve_attributes = False
me_cylinder.use_mirror_vertex_groups = False
me_cylinder.update()

# ---- objects
ob_plane = bpy.data.objects.new('Plane', me_plane)
ob_camera = bpy.data.objects.new('Camera', cam_camera_001)
ob_sun_001 = bpy.data.objects.new('Sun.001', light_sun_001)
ob_sun = bpy.data.objects.new('Sun', light_sun)
ob_cylinder_002 = bpy.data.objects.new('Cylinder.002', me_cylinder_002)
ob_cylinder_001 = bpy.data.objects.new('Cylinder.001', me_cylinder_001)
ob_cylinder = bpy.data.objects.new('Cylinder', me_cylinder)

# ---- transforms, parenting, visibility, modifiers, constraints
ob_plane.location = (9.653, -13.52, 0.961)
ob_plane.rotation_euler = (-0.258, -5.666e-17, 7.351e-18)
ob_plane.scale = (171.5, 171.5, 171.5)
ob_plane.hide_viewport = True
ob_plane.hide_render = True
ob_plane.lineart.crease_threshold = 0.0
ob_camera.location = (-0.8657, 11.02, 9.699)
ob_camera.rotation_euler = (0.8959, 9.558e-05, -3.122)
ob_camera.lineart.crease_threshold = 0.0
ob_sun_001.location = (1.923, 11.62, 11.98)
ob_sun_001.rotation_euler = (0.3692, -0.7863, 4.896)
ob_sun_001.lineart.crease_threshold = 0.0
ob_sun.location = (-1.479, 11.17, 11.72)
ob_sun.rotation_euler = (-0.7611, 0.4657, -0.4042)
ob_sun.lineart.crease_threshold = 0.0
ob_cylinder_002.location = (-0.6349, -0.0966, 0.1054)
ob_cylinder_002.rotation_euler = (0.5607, -0.4455, 0.1343)
ob_cylinder_002.scale = (2.059, 2.059, 5.436)
ob_cylinder_002.lineart.crease_threshold = 0.0
_m = ob_cylinder_002.modifiers.new('Solidify', 'SOLIDIFY')
_m.thickness = 0.035
_m.offset = 1.0
_m.nonmanifold_thickness_mode = 'FIXED'
_m.nonmanifold_merge_threshold = 0.0003
_m = ob_cylinder_002.modifiers.new('Subsurf', 'SUBSURF')
_m.uv_smooth = 'PRESERVE_CORNERS'
_m.quality = 2
_m.show_only_control_edges = False
ob_cylinder_001.location = (-0.6349, -0.0966, 0.1054)
ob_cylinder_001.rotation_euler = (0.5607, -0.4455, 0.1343)
ob_cylinder_001.scale = (2.059, 2.059, 5.436)
ob_cylinder_001.lineart.crease_threshold = 0.0
_m = ob_cylinder_001.modifiers.new('Subsurf', 'SUBSURF')
_m.uv_smooth = 'PRESERVE_CORNERS'
_m.quality = 2
_m.show_only_control_edges = False
ob_cylinder.location = (0.0, 0.0, 0.0)
ob_cylinder.lineart.crease_threshold = 0.0

# ---- collection membership
col_collection_1.objects.link(ob_plane)
col_collection_1.objects.link(ob_camera)
col_collection_1.objects.link(ob_sun_001)
col_collection_1.objects.link(ob_sun)
col_collection_1.objects.link(ob_cylinder_002)
col_collection_1.objects.link(ob_cylinder_001)
col_collection_1.objects.link(ob_cylinder)

# ---- scene / render settings (as saved in the file)
scene.camera = ob_camera
scene.frame_start = 1; scene.frame_end = 250; scene.frame_set(1)
scene.render.engine = 'CYCLES'
scene.render.resolution_x = 1080
scene.render.dither_intensity = 0.0
scene.render.film_transparent = True
scene.cycles.use_denoising = False
scene.cycles.samples = 500
scene.cycles.sampling_pattern = 'TABULATED_SOBOL'
scene.cycles.light_sampling_threshold = 0.0
scene.cycles.use_adaptive_sampling = False
scene.cycles.use_light_tree = False
scene.cycles.blur_glossy = 0.0
scene.cycles.pixel_filter_type = 'GAUSSIAN'
scene.cycles.sample_clamp_indirect = 0.0
scene.view_settings.view_transform = 'Standard'
bpy.context.view_layer.update()
